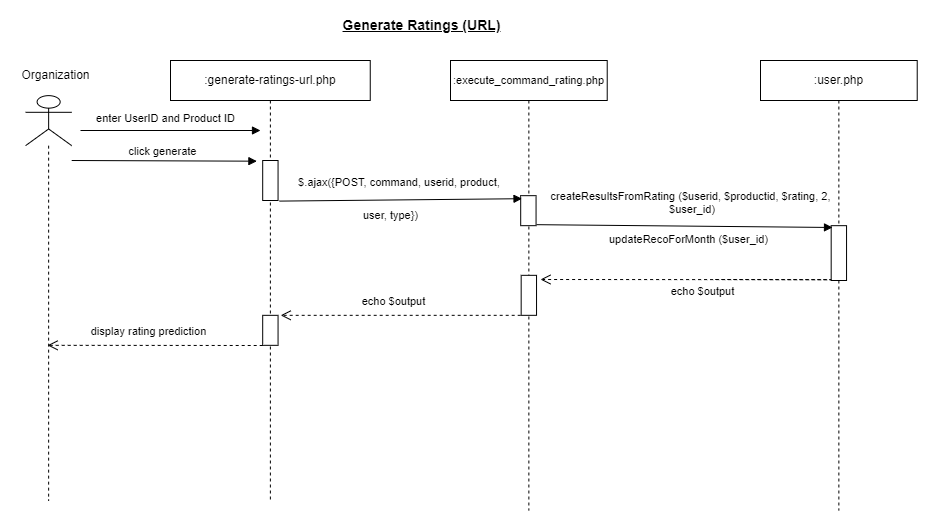

The diagram above was exported from draw.io. Its source (the exported page's mxGraphModel, read from the mxfile embedded in the PNG):
<mxGraphModel dx="1276" dy="614" grid="1" gridSize="10" guides="1" tooltips="1" connect="1" arrows="1" fold="1" page="1" pageScale="1" pageWidth="1169" pageHeight="827" math="0" shadow="0">
  <root>
    <mxCell id="0" />
    <mxCell id="1" parent="0" />
    <mxCell id="2" value=":user.php" style="shape=umlLifeline;perimeter=lifelinePerimeter;whiteSpace=wrap;html=1;container=0;collapsible=0;recursiveResize=0;outlineConnect=0;" vertex="1" parent="1">
      <mxGeometry x="890" y="140" width="156.72" height="450" as="geometry" />
    </mxCell>
    <mxCell id="3" value="enter UserID and Product ID" style="html=1;verticalAlign=bottom;endArrow=block;rounded=0;elbow=vertical;" edge="1" parent="1">
      <mxGeometry x="-0.0556" y="3" width="80" relative="1" as="geometry">
        <mxPoint x="210" y="210" as="sourcePoint" />
        <mxPoint x="390" y="210" as="targetPoint" />
        <mxPoint as="offset" />
      </mxGeometry>
    </mxCell>
    <mxCell id="4" value="" style="shape=umlLifeline;participant=umlActor;perimeter=lifelinePerimeter;whiteSpace=wrap;html=1;container=0;collapsible=0;recursiveResize=0;verticalAlign=top;spacingTop=36;outlineConnect=0;fontFamily=Helvetica;fontSize=12;fontColor=default;align=center;strokeColor=default;fillColor=default;size=50;" vertex="1" parent="1">
      <mxGeometry x="155.1" y="175.14" width="46.09" height="404.86" as="geometry" />
    </mxCell>
    <mxCell id="5" value="Organization" style="text;html=1;align=center;verticalAlign=middle;resizable=1;points=[];autosize=1;strokeColor=none;fillColor=none;container=0;movable=1;rotatable=1;deletable=1;editable=1;connectable=1;locked=0;" vertex="1" parent="1">
      <mxGeometry x="140.1" y="140" width="90" height="30" as="geometry" />
    </mxCell>
    <mxCell id="6" value=":generate-ratings-url.php" style="shape=umlLifeline;perimeter=lifelinePerimeter;whiteSpace=wrap;html=1;container=0;collapsible=0;recursiveResize=0;outlineConnect=0;" vertex="1" parent="1">
      <mxGeometry x="300" y="140" width="199.75" height="440" as="geometry" />
    </mxCell>
    <mxCell id="7" value="" style="html=1;points=[];perimeter=orthogonalPerimeter;container=0;" vertex="1" parent="1">
      <mxGeometry x="392.19" y="394.83000000000004" width="15.37" height="30" as="geometry" />
    </mxCell>
    <mxCell id="8" value="" style="html=1;points=[];perimeter=orthogonalPerimeter;container=0;" vertex="1" parent="1">
      <mxGeometry x="392.19" y="240" width="15.37" height="40" as="geometry" />
    </mxCell>
    <mxCell id="9" value="&lt;font style=&quot;font-size: 11px;&quot;&gt;:execute_command_rating.php&lt;/font&gt;" style="shape=umlLifeline;perimeter=lifelinePerimeter;whiteSpace=wrap;html=1;container=0;collapsible=0;recursiveResize=0;outlineConnect=0;" vertex="1" parent="1">
      <mxGeometry x="580" y="140" width="156.72" height="450" as="geometry" />
    </mxCell>
    <mxCell id="10" value="&lt;font style=&quot;font-size: 14px;&quot;&gt;&lt;b&gt;&lt;u&gt;Generate Ratings (URL)&lt;/u&gt;&lt;/b&gt;&lt;/font&gt;" style="text;html=1;align=center;verticalAlign=middle;resizable=0;points=[];autosize=1;strokeColor=none;fillColor=none;" vertex="1" parent="1">
      <mxGeometry x="460.56000000000006" y="90" width="180" height="30" as="geometry" />
    </mxCell>
    <mxCell id="11" value="" style="html=1;points=[];perimeter=orthogonalPerimeter;container=0;" vertex="1" parent="1">
      <mxGeometry x="650.1899999999999" y="275.17" width="15.37" height="30" as="geometry" />
    </mxCell>
    <mxCell id="12" value="click generate" style="html=1;verticalAlign=bottom;endArrow=block;rounded=0;elbow=vertical;entryX=-0.377;entryY=0.017;entryDx=0;entryDy=0;entryPerimeter=0;" edge="1" target="8" parent="1">
      <mxGeometry x="-0.012" width="80" relative="1" as="geometry">
        <mxPoint x="201.19" y="240" as="sourcePoint" />
        <mxPoint x="383.38" y="240" as="targetPoint" />
        <mxPoint as="offset" />
      </mxGeometry>
    </mxCell>
    <mxCell id="13" value="" style="html=1;points=[];perimeter=orthogonalPerimeter;container=0;" vertex="1" parent="1">
      <mxGeometry x="650.67" y="354.83" width="15.37" height="40" as="geometry" />
    </mxCell>
    <mxCell id="14" value="" style="html=1;points=[];perimeter=orthogonalPerimeter;container=0;" vertex="1" parent="1">
      <mxGeometry x="960.68" y="305.17" width="15.37" height="54.83" as="geometry" />
    </mxCell>
    <mxCell id="15" value="$.ajax({POST, command, userid, product,&amp;nbsp;" style="html=1;verticalAlign=bottom;endArrow=block;rounded=0;elbow=vertical;entryX=0.087;entryY=0.101;entryDx=0;entryDy=0;entryPerimeter=0;exitX=1.081;exitY=1.015;exitDx=0;exitDy=0;exitPerimeter=0;" edge="1" source="8" target="11" parent="1">
      <mxGeometry x="-0.0003" y="8" width="80" relative="1" as="geometry">
        <mxPoint x="420" y="280" as="sourcePoint" />
        <mxPoint x="604.81" y="281" as="targetPoint" />
        <mxPoint as="offset" />
      </mxGeometry>
    </mxCell>
    <mxCell id="16" value="&lt;font style=&quot;font-size: 11px;&quot;&gt;user, type})&lt;/font&gt;" style="text;html=1;align=center;verticalAlign=middle;resizable=0;points=[];autosize=1;strokeColor=none;fillColor=none;" vertex="1" parent="1">
      <mxGeometry x="480" y="280" width="80" height="30" as="geometry" />
    </mxCell>
    <mxCell id="17" value="createResultsFromRating ($userid, $productid, $rating, 2,&lt;br&gt;&amp;nbsp;$user_id)" style="html=1;verticalAlign=bottom;endArrow=block;rounded=0;entryX=0.086;entryY=0.033;entryDx=0;entryDy=0;entryPerimeter=0;" edge="1" target="14" parent="1">
      <mxGeometry x="0.0379" y="8" width="80" relative="1" as="geometry">
        <mxPoint x="666.04" y="304.17" as="sourcePoint" />
        <mxPoint x="950" y="304" as="targetPoint" />
        <mxPoint as="offset" />
      </mxGeometry>
    </mxCell>
    <mxCell id="18" value="echo $output" style="html=1;verticalAlign=bottom;endArrow=open;dashed=1;endSize=8;rounded=0;elbow=vertical;" edge="1" parent="1">
      <mxGeometry x="0.2075" y="21" relative="1" as="geometry">
        <mxPoint x="844.74" y="358.99999999999994" as="sourcePoint" />
        <mxPoint x="670" y="359" as="targetPoint" />
        <mxPoint as="offset" />
        <Array as="points">
          <mxPoint x="960.6774407139822" y="359.1886251486324" />
        </Array>
      </mxGeometry>
    </mxCell>
    <mxCell id="19" value="echo $output" style="html=1;verticalAlign=bottom;endArrow=open;dashed=1;endSize=8;rounded=0;elbow=vertical;" edge="1" parent="1">
      <mxGeometry x="0.0578" y="-5" relative="1" as="geometry">
        <mxPoint x="650.19" y="394.83" as="sourcePoint" />
        <mxPoint x="410.19" y="394.83" as="targetPoint" />
        <mxPoint as="offset" />
        <Array as="points" />
      </mxGeometry>
    </mxCell>
    <mxCell id="20" value="display rating prediction" style="html=1;verticalAlign=bottom;endArrow=open;dashed=1;endSize=8;rounded=0;elbow=vertical;" edge="1" parent="1">
      <mxGeometry x="0.0578" y="-5" relative="1" as="geometry">
        <mxPoint x="392.19" y="425" as="sourcePoint" />
        <mxPoint x="177.09" y="424.83" as="targetPoint" />
        <mxPoint as="offset" />
        <Array as="points" />
      </mxGeometry>
    </mxCell>
    <mxCell id="21" value="&lt;font style=&quot;font-size: 11px;&quot;&gt;updateRecoForMonth ($user_id)&lt;/font&gt;" style="text;whiteSpace=wrap;html=1;" vertex="1" parent="1">
      <mxGeometry x="736.72" y="305.17" width="180" height="30" as="geometry" />
    </mxCell>
  </root>
</mxGraphModel>